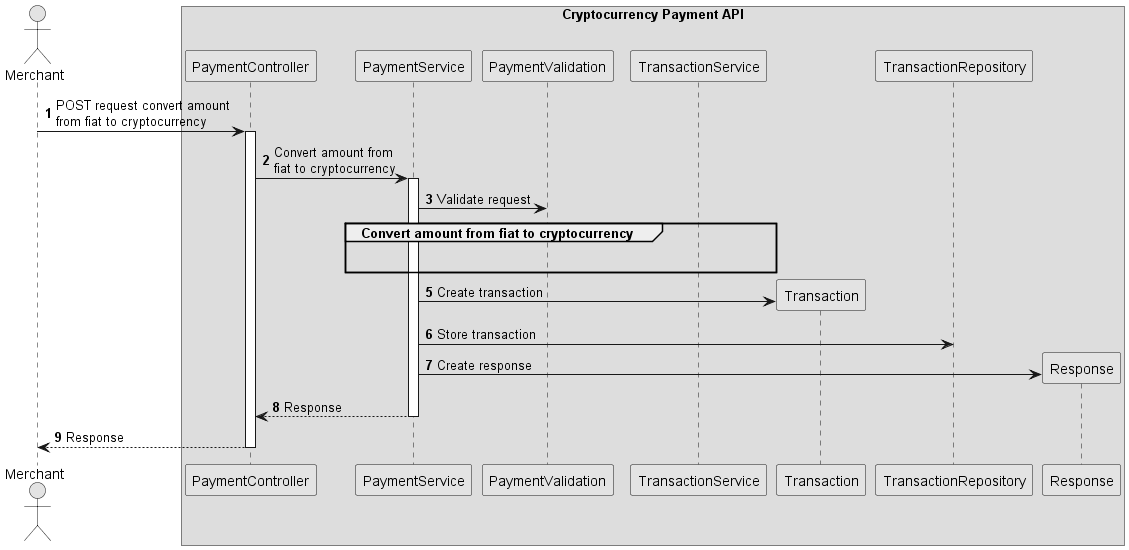

The diagram above was rendered by PlantUML. Its source (embedded in the PNG):
@startuml
autonumber

skinparam monochrome true

actor "Merchant" as client
box "Cryptocurrency Payment API"
    participant "PaymentController" as controller
    participant "PaymentService" as service
    participant "PaymentValidation" as validation
    participant "TransactionService" as transactionService
    ' participant "CryptoGatewayFactory" as factory
    ' participant "DecisionConfigurationService" as configService
    participant "Transaction" as transaction
    participant "TransactionRepository" as repository
    participant "Response" as response
end box
' participant "CryptocurrencyPaymentAuth" as auth
' participant "CryptocurrencyPaymentConfiguration" as config
' participant "Bitpay\nCoinbase\nCoinPayments\nCoinqvest" as gateway


client -> controller ++: POST request convert amount \nfrom fiat to cryptocurrency
controller -> service ++ : Convert amount from \nfiat to cryptocurrency
service -> validation : Validate request
group  Convert amount from fiat to cryptocurrency
    service -[hidden]-> transactionService : Convert amount from fiat to cryptocurrency
end
create transaction
service -> transaction : Create transaction
service -> repository : Store transaction
create response
service -> response : Create response
controller <-- service -- : Response
client <-- controller -- : Response

@enduml